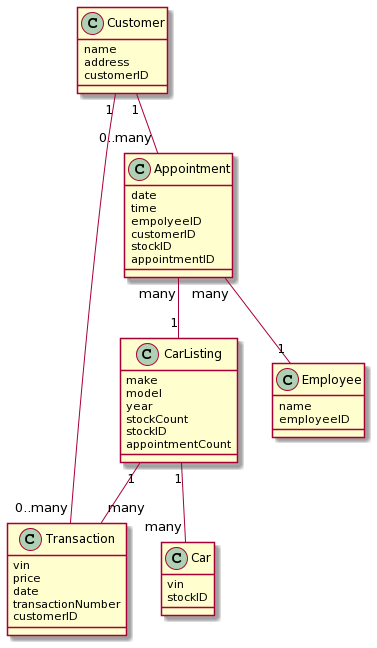

The diagram above was rendered by PlantUML. Its source (embedded in the PNG):
@startuml
class Car
class Transaction
class Customer
class CarListing
class Appointment
class Employee

Customer "1" -- "0..many" Transaction
CarListing "1" -- "many" Car
CarListing "1" -- "many" Transaction
Customer "1" -- "0..many" Appointment
Appointment "many" -- "1" CarListing
Appointment "many" -- "1" Employee

Car : vin
Car : stockID

CarListing : make
CarListing : model
CarListing : year
CarListing : stockCount
CarListing : stockID
CarListing : appointmentCount

Transaction : vin
Transaction : price
Transaction : date
Transaction : transactionNumber
Transaction : customerID

Customer : name
Customer : address
Customer : customerID

Appointment : date
Appointment : time
Appointment : empolyeeID
Appointment : customerID
Appointment : stockID
Appointment : appointmentID

Employee : name
Employee : employeeID
@enduml